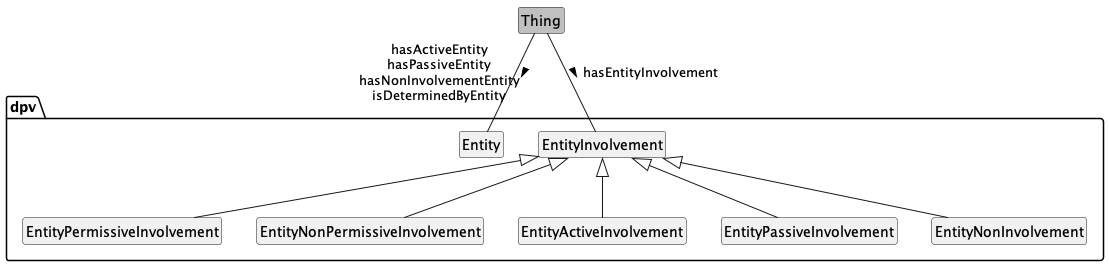

The diagram above was rendered by PlantUML. Its source (embedded in the PNG):
@startuml
!include style.plantuml
'skinparam groupInheritance 2

class Thing #silver
package dpv {
    class Entity
    class EntityInvolvement
    class EntityPermissiveInvolvement
    class EntityNonPermissiveInvolvement
    class EntityActiveInvolvement
    class EntityPassiveInvolvement
    class EntityNonInvolvement
}

Thing -- EntityInvolvement : hasEntityInvolvement >
EntityInvolvement <|-- EntityPermissiveInvolvement
EntityInvolvement <|-- EntityNonPermissiveInvolvement
EntityInvolvement <|-- EntityActiveInvolvement
EntityInvolvement <|-- EntityPassiveInvolvement
EntityInvolvement <|-- EntityNonInvolvement

Thing -- Entity : "hasActiveEntity\nhasPassiveEntity\nhasNonInvolvementEntity\nisDeterminedByEntity" >

@enduml